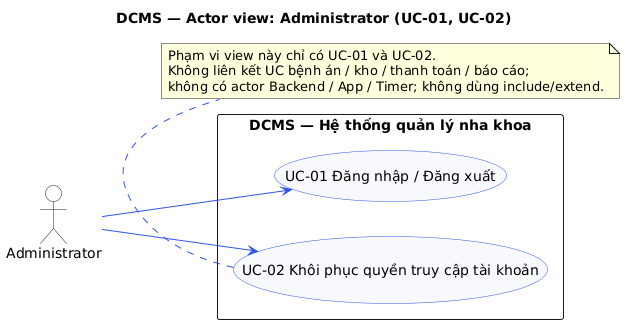

The diagram above was rendered by PlantUML. Its source (embedded in the PNG):
@startuml
' DCMS — Use case view: Administrator
' Task: đặc tả sơ đồ use case (REQ-37, REQ-38, REQ-40).
' Quy ước tuân thủ:
'   - Chỉ actor người thật (không thêm actor Backend / App / Timer / hệ thống).
'   - Không dùng quan hệ <<include>> / <<extend>>.
'   - Actor view Administrator chỉ liên kết UC-01 và UC-02; không mặc định quyền
'     nghiệp vụ bệnh án / kho / thanh toán / báo cáo.
'   - Scenario đăng nhập / đăng ký / khôi phục không tách thành use case riêng.
' Nguồn mã UC: DCMS_Use_Cases_Business_Rules_Messages_v2.0.docx (15/10/2026).
' Render (cần Java + plantuml.jar hoặc server PlantUML):
'   java -jar plantuml.jar -tsvg docs/architecture/DCMS_UseCase_Administrator_View.puml

left to right direction
skinparam backgroundColor #FFFFFF
skinparam usecase {
  BackgroundColor #F7F9FC
  BorderColor #2F54EB
  ArrowColor #2F54EB
}
skinparam actor {
  BackgroundColor #FFFFFF
  BorderColor #1F1F1F
}
title DCMS — Actor view: Administrator (UC-01, UC-02)

actor "Administrator" as Admin

rectangle "DCMS — Hệ thống quản lý nha khoa" {
  usecase "UC-01 Đăng nhập / Đăng xuất" as UC01
  usecase "UC-02 Khôi phục quyền truy cập tài khoản" as UC02
}

Admin --> UC01
Admin --> UC02

note bottom
  Phạm vi view này chỉ có UC-01 và UC-02.
  Không liên kết UC bệnh án / kho / thanh toán / báo cáo;
  không có actor Backend / App / Timer; không dùng include/extend.
end note
@enduml